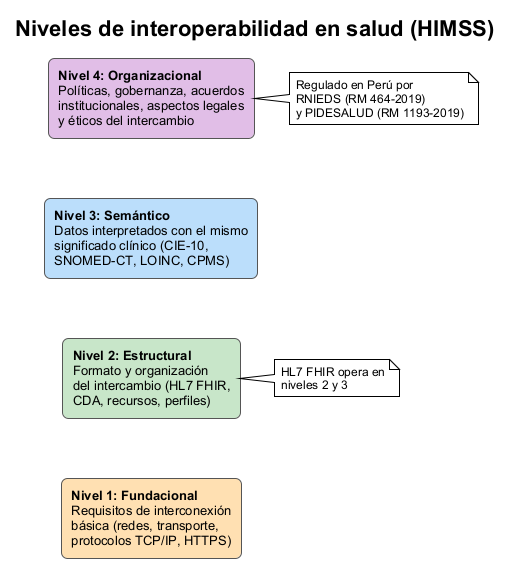

The diagram above was rendered by PlantUML. Its source (embedded in the PNG):
@startuml diagrama-niveles-interoperabilidad
!theme plain
skinparam backgroundColor white
skinparam defaultFontName Arial
skinparam defaultFontSize 12
skinparam shadowing false
skinparam rectangle {
    RoundCorner 12
    BorderColor #555555
    FontSize 13
}

title <b>Niveles de interoperabilidad en salud (HIMSS)</b>

rectangle "<b>Nivel 4: Organizacional</b>\nPolíticas, gobernanza, acuerdos\ninstitucionales, aspectos legales\ny éticos del intercambio" as N4 #E1BEE7

rectangle "<b>Nivel 3: Semántico</b>\nDatos interpretados con el mismo\nsignificado clínico (CIE-10,\nSNOMED-CT, LOINC, CPMS)" as N3 #BBDEFB

rectangle "<b>Nivel 2: Estructural</b>\nFormato y organización\ndel intercambio (HL7 FHIR,\nCDA, recursos, perfiles)" as N2 #C8E6C9

rectangle "<b>Nivel 1: Fundacional</b>\nRequisitos de interconexión\nbásica (redes, transporte,\nprotocolos TCP/IP, HTTPS)" as N1 #FFE0B2

N4 -[hidden]down- N3
N3 -[hidden]down- N2
N2 -[hidden]down- N1

note right of N4
  Regulado en Perú por
  RNIEDS (RM 464-2019)
  y PIDESALUD (RM 1193-2019)
end note

note right of N2
  HL7 FHIR opera en
  niveles 2 y 3
end note

@enduml